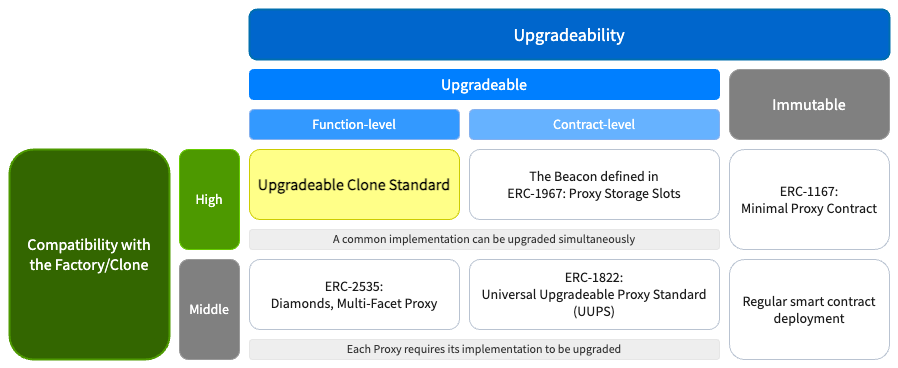

The diagram above was exported from draw.io. Its source (the exported page's mxGraphModel, read from the mxfile embedded in the PNG):
<mxGraphModel dx="913" dy="612" grid="1" gridSize="10" guides="1" tooltips="1" connect="1" arrows="1" fold="1" page="1" pageScale="1" pageWidth="1169" pageHeight="827" math="0" shadow="0">
  <root>
    <mxCell id="0" />
    <mxCell id="1" parent="0" />
    <mxCell id="v88go0QtpriLrZlXQEYg-1" value="Upgradeability" style="rounded=1;whiteSpace=wrap;html=1;fillColor=#0066CC;strokeColor=#006EAF;fillStyle=auto;fontFamily=Source Sans Pro;fontSource=https%3A%2F%2Ffonts.googleapis.com%2Fcss%3Ffamily%3DSource%2BSans%2BPro;fontSize=18;fontStyle=0;glass=0;shadow=0;fontColor=#ffffff;strokeWidth=2;" vertex="1" parent="1">
      <mxGeometry x="290" y="30" width="640" height="50" as="geometry" />
    </mxCell>
    <mxCell id="v88go0QtpriLrZlXQEYg-2" value="Upgradeable" style="rounded=1;whiteSpace=wrap;html=1;fontFamily=Source Sans Pro;fontSource=https%3A%2F%2Ffonts.googleapis.com%2Fcss%3Ffamily%3DSource%2BSans%2BPro;fillColor=#007FFF;strokeColor=#007FFF;fontSize=16;glass=0;shadow=0;fontColor=#FFFFFF;" vertex="1" parent="1">
      <mxGeometry x="290" y="90" width="470" height="30" as="geometry" />
    </mxCell>
    <mxCell id="v88go0QtpriLrZlXQEYg-3" value="Immutable" style="rounded=1;whiteSpace=wrap;html=1;fontFamily=Source Sans Pro;fontSource=https%3A%2F%2Ffonts.googleapis.com%2Fcss%3Ffamily%3DSource%2BSans%2BPro;fillColor=#808080;strokeColor=#999999;glass=0;fontSize=16;shadow=0;fontColor=#FFFFFF;" vertex="1" parent="1">
      <mxGeometry x="770" y="90" width="160" height="70" as="geometry" />
    </mxCell>
    <mxCell id="v88go0QtpriLrZlXQEYg-4" value="Contract-level" style="rounded=1;whiteSpace=wrap;html=1;fontFamily=Source Sans Pro;fontSource=https%3A%2F%2Ffonts.googleapis.com%2Fcss%3Ffamily%3DSource%2BSans%2BPro;fillColor=#66B2FF;strokeColor=#86B0ED;fontSize=14;glass=0;shadow=0;fontColor=#FFFFFF;" vertex="1" parent="1">
      <mxGeometry x="510" y="130" width="250" height="30" as="geometry" />
    </mxCell>
    <mxCell id="v88go0QtpriLrZlXQEYg-5" value="Function-level" style="rounded=1;whiteSpace=wrap;html=1;fontFamily=Source Sans Pro;fontSource=https%3A%2F%2Ffonts.googleapis.com%2Fcss%3Ffamily%3DSource%2BSans%2BPro;fillColor=#3399FF;strokeColor=#86B0ED;fontSize=14;glass=0;shadow=0;fontColor=#FFFFFF;" vertex="1" parent="1">
      <mxGeometry x="290" y="130" width="210" height="30" as="geometry" />
    </mxCell>
    <mxCell id="v88go0QtpriLrZlXQEYg-6" value="Compatibility with&lt;br style=&quot;font-size: 16px;&quot;&gt;the Factory/Clone" style="rounded=1;whiteSpace=wrap;html=1;fillColor=#336600;strokeColor=#4D9900;fontFamily=Source Sans Pro;fontSource=https%3A%2F%2Ffonts.googleapis.com%2Fcss%3Ffamily%3DSource%2BSans%2BPro;fontSize=16;glass=0;shadow=0;fontColor=#ffffff;strokeWidth=2;" vertex="1" parent="1">
      <mxGeometry x="50" y="170" width="160" height="210" as="geometry" />
    </mxCell>
    <mxCell id="v88go0QtpriLrZlXQEYg-7" value="High" style="rounded=1;whiteSpace=wrap;html=1;fontFamily=Source Sans Pro;fontSource=https%3A%2F%2Ffonts.googleapis.com%2Fcss%3Ffamily%3DSource%2BSans%2BPro;fillColor=#4D9900;strokeColor=#66CC00;fontSize=14;glass=0;shadow=0;fontColor=#FFFFFF;" vertex="1" parent="1">
      <mxGeometry x="220" y="170" width="60" height="100" as="geometry" />
    </mxCell>
    <mxCell id="v88go0QtpriLrZlXQEYg-8" value="Middle" style="rounded=1;whiteSpace=wrap;html=1;fontFamily=Source Sans Pro;fontSource=https%3A%2F%2Ffonts.googleapis.com%2Fcss%3Ffamily%3DSource%2BSans%2BPro;fillColor=#808080;strokeColor=#999999;fontSize=14;glass=0;shadow=0;fontColor=#FFFFFF;" vertex="1" parent="1">
      <mxGeometry x="220" y="280" width="60" height="100" as="geometry" />
    </mxCell>
    <mxCell id="v88go0QtpriLrZlXQEYg-9" value="The Beacon defined in&lt;br style=&quot;font-size: 14px;&quot;&gt;ERC-1967: Proxy Storage Slots" style="rounded=1;whiteSpace=wrap;html=1;fontFamily=Source Sans Pro;fontSource=https%3A%2F%2Ffonts.googleapis.com%2Fcss%3Ffamily%3DSource%2BSans%2BPro;fillColor=#FFFFFF;strokeColor=#B9C3D1;fontSize=14;fontColor=#1A1A1A;" vertex="1" parent="1">
      <mxGeometry x="510" y="170" width="250" height="70" as="geometry" />
    </mxCell>
    <mxCell id="v88go0QtpriLrZlXQEYg-10" value="Upgradeable Clone Standard" style="rounded=1;whiteSpace=wrap;html=1;fontFamily=Source Sans Pro;fontSource=https%3A%2F%2Ffonts.googleapis.com%2Fcss%3Ffamily%3DSource%2BSans%2BPro;fillColor=#ffff88;strokeColor=#CCCC00;fontSize=16;fontStyle=1;" vertex="1" parent="1">
      <mxGeometry x="290" y="170" width="210" height="70" as="geometry" />
    </mxCell>
    <mxCell id="v88go0QtpriLrZlXQEYg-11" value="A common implementation can be upgraded simultaneously" style="rounded=1;whiteSpace=wrap;html=1;fontFamily=Source Sans Pro;fontSource=https%3A%2F%2Ffonts.googleapis.com%2Fcss%3Ffamily%3DSource%2BSans%2BPro;fillColor=#eeeeee;strokeColor=#E6E6E6;fontColor=#333333;" vertex="1" parent="1">
      <mxGeometry x="290" y="250" width="470" height="20" as="geometry" />
    </mxCell>
    <mxCell id="v88go0QtpriLrZlXQEYg-12" value="ERC-1822:&lt;br style=&quot;font-size: 14px;&quot;&gt;Universal Upgradeable Proxy Standard&lt;br style=&quot;font-size: 14px;&quot;&gt;(UUPS)" style="rounded=1;whiteSpace=wrap;html=1;fontFamily=Source Sans Pro;fontSource=https%3A%2F%2Ffonts.googleapis.com%2Fcss%3Ffamily%3DSource%2BSans%2BPro;fillColor=#FFFFFF;strokeColor=#B9C3D1;fontSize=14;fontColor=#1A1A1A;" vertex="1" parent="1">
      <mxGeometry x="510" y="280" width="250" height="70" as="geometry" />
    </mxCell>
    <mxCell id="v88go0QtpriLrZlXQEYg-13" value="ERC-2535:&lt;br style=&quot;font-size: 14px;&quot;&gt;Diamonds, Multi-Facet Proxy" style="rounded=1;whiteSpace=wrap;html=1;fontFamily=Source Sans Pro;fontSource=https%3A%2F%2Ffonts.googleapis.com%2Fcss%3Ffamily%3DSource%2BSans%2BPro;fillColor=#FFFFFF;strokeColor=#B9C3D1;fontSize=14;fontColor=#1A1A1A;" vertex="1" parent="1">
      <mxGeometry x="290" y="280" width="210" height="70" as="geometry" />
    </mxCell>
    <mxCell id="v88go0QtpriLrZlXQEYg-14" value="Each Proxy requires its implementation to be upgraded" style="rounded=1;whiteSpace=wrap;html=1;fontFamily=Source Sans Pro;fontSource=https%3A%2F%2Ffonts.googleapis.com%2Fcss%3Ffamily%3DSource%2BSans%2BPro;fillColor=#eeeeee;strokeColor=#E6E6E6;fontColor=#333333;" vertex="1" parent="1">
      <mxGeometry x="290" y="360" width="470" height="20" as="geometry" />
    </mxCell>
    <mxCell id="v88go0QtpriLrZlXQEYg-15" value="ERC-1167:&lt;br style=&quot;font-size: 14px;&quot;&gt;Minimal Proxy Contract" style="rounded=1;whiteSpace=wrap;html=1;fontFamily=Source Sans Pro;fontSource=https%3A%2F%2Ffonts.googleapis.com%2Fcss%3Ffamily%3DSource%2BSans%2BPro;fillColor=#FFFFFF;strokeColor=#B9C3D1;fontSize=14;fontColor=#1A1A1A;" vertex="1" parent="1">
      <mxGeometry x="770" y="170" width="160" height="100" as="geometry" />
    </mxCell>
    <mxCell id="v88go0QtpriLrZlXQEYg-16" value="Regular smart contract deployment" style="rounded=1;whiteSpace=wrap;html=1;fontFamily=Source Sans Pro;fontSource=https%3A%2F%2Ffonts.googleapis.com%2Fcss%3Ffamily%3DSource%2BSans%2BPro;fillColor=#FFFFFF;strokeColor=#B9C3D1;fontSize=14;fontColor=#1A1A1A;" vertex="1" parent="1">
      <mxGeometry x="770" y="280" width="160" height="100" as="geometry" />
    </mxCell>
  </root>
</mxGraphModel>